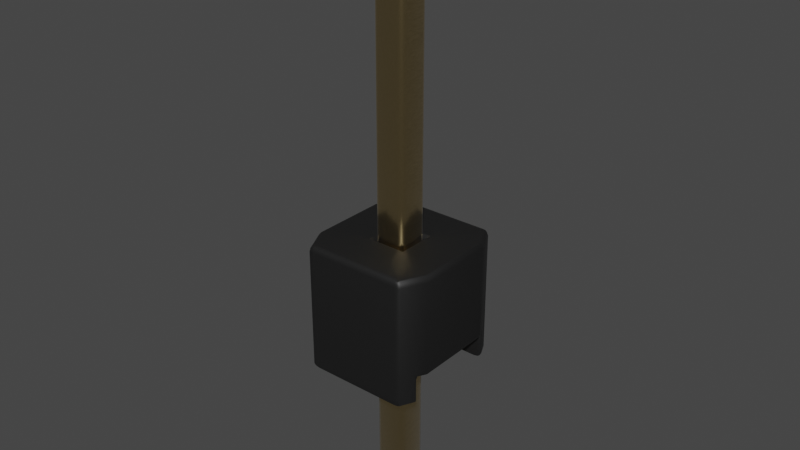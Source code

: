 # Source: PinHeader_1x1_P2.54mm_Drill1.1mm.blend  (saved by Blender 3.2.14; exported with 4.5.12 LTS)
import bpy
from mathutils import Matrix  # noqa: F401  (used for matrix-valued properties, if any)

bpy.ops.wm.read_factory_settings(use_empty=True)
scene = bpy.context.scene
scene.name = 'Scene'

# ---- collections
col_collection = bpy.data.collections.new('Collection'); scene.collection.children.link(col_collection)

# ---- materials (node trees are filled in below, after node groups)
mat_plastic_matte_black = bpy.data.materials.new('plastic_matte_black')
mat_plastic_matte_black.use_transparent_shadow = False
mat_plastic_matte_black.preview_render_type = 'CUBE'
mat_metal_goldpins_1 = bpy.data.materials.new('metal_goldpins_1')
mat_metal_goldpins_1.alpha_threshold = 0.0
mat_metal_goldpins_1.use_transparent_shadow = False
mat_metal_goldpins_1.preview_render_type = 'CUBE'
mat_metal_goldpins_1.diffuse_color = (0.5, 0.4018, 0.08046, 1.0)
mat_metal_goldpins_1.specular_color = (0.01, 0.05, 0.01)
mat_metal_goldpins_1.roughness = 0.5

# ---- node groups
ng_auto_smooth = bpy.data.node_groups.new('Auto Smooth', 'GeometryNodeTree')
_s = ng_auto_smooth.interface.new_socket(name='Geometry', in_out='OUTPUT', socket_type='NodeSocketGeometry')
_s = ng_auto_smooth.interface.new_socket(name='Geometry', in_out='INPUT', socket_type='NodeSocketGeometry')
_s = ng_auto_smooth.interface.new_socket(name='Angle', in_out='INPUT', socket_type='NodeSocketFloat')
_s.subtype = 'ANGLE'
_s.min_value = 0.0
_s.max_value = 3.142
ng_auto_smooth.is_modifier = True
_N = ng_auto_smooth.nodes; _L = ng_auto_smooth.links
n0 = _N.new('NodeGroupOutput'); n0.name = 'Group Output'; n0.location = (480, -100)
n1 = _N.new('NodeGroupInput'); n1.name = 'Group Input'; n1.location = (-420, -300)
n2 = _N.new('NodeGroupInput'); n2.name = 'Group Input.001'; n2.location = (-60, -100)
n3 = _N.new('GeometryNodeSetShadeSmooth'); n3.name = 'Set Shade Smooth'; n3.location = (120, -100)
n3.domain = 'EDGE'
n4 = _N.new('GeometryNodeSetShadeSmooth'); n4.name = 'Set Shade Smooth.001'; n4.location = (300, -100)
n5 = _N.new('GeometryNodeInputMeshEdgeAngle'); n5.name = 'Edge Angle'; n5.location = (-420, -220)
n6 = _N.new('GeometryNodeInputEdgeSmooth'); n6.name = 'Is Edge Smooth'; n6.location = (-60, -160)
n7 = _N.new('GeometryNodeInputShadeSmooth'); n7.name = 'Is Face Smooth'; n7.location = (-240, -340)
n8 = _N.new('FunctionNodeBooleanMath'); n8.name = 'Boolean Math'; n8.location = (-60, -220)
n9 = _N.new('FunctionNodeCompare'); n9.name = 'Compare'; n9.location = (-240, -180)
n9.operation = 'LESS_EQUAL'
_L.new(n5.outputs[0], n9.inputs[0])
_L.new(n4.outputs[0], n0.inputs[0])
_L.new(n1.outputs[1], n9.inputs[1])
_L.new(n9.outputs[0], n8.inputs[0])
_L.new(n7.outputs[0], n8.inputs[1])
_L.new(n2.outputs[0], n3.inputs[0])
_L.new(n6.outputs[0], n3.inputs[1])
_L.new(n3.outputs[0], n4.inputs[0])
_L.new(n8.outputs[0], n3.inputs[2])
n0.is_active_output = True

# ---- material node trees
mat_plastic_matte_black.use_nodes = True; mat_plastic_matte_black.node_tree.nodes.clear()
_N = mat_plastic_matte_black.node_tree.nodes; _L = mat_plastic_matte_black.node_tree.links
n0 = _N.new('ShaderNodeOutputMaterial'); n0.name = 'Material Output'; n0.location = (463, 300)
n1 = _N.new('ShaderNodeBsdfPrincipled'); n1.name = 'Principled BSDF'; n1.location = (173, 300)
n1.distribution = 'GGX'
n1.subsurface_method = 'BURLEY'
n1.inputs[1].default_value = 0.06818
n1.inputs[2].default_value = 0.5182
n1.inputs[3].default_value = 1.45
n1.inputs[13].default_value = 0.6432
n1.inputs[20].default_value = 0.1027
n1.inputs[27].default_value = (0.0, 0.0, 0.0, 1.0)
n1.inputs[28].default_value = 1.0
n2 = _N.new('ShaderNodeTexCoord'); n2.name = 'Texture Coordinate'; n2.location = (-1001, 105)
n3 = _N.new('ShaderNodeBump'); n3.name = 'Bump'; n3.location = (-135, -86)
n3.inputs[0].default_value = 0.1
n3.inputs[1].default_value = 0.4
n3.inputs[2].default_value = 1.0
n4 = _N.new('ShaderNodeMapping'); n4.name = 'Mapping'; n4.location = (-755, 143)
n4.inputs[3].default_value = (2.0, 2.0, 2.0)
n5 = _N.new('ShaderNodeValToRGB'); n5.name = 'ColorRamp'; n5.location = (-147, 213)
while len(n5.color_ramp.elements) > 1: n5.color_ramp.elements.remove(n5.color_ramp.elements[-1])
n5.color_ramp.elements[0].position = 0.0; n5.color_ramp.elements[0].color = (0.005014, 0.005014, 0.005014, 1.0)
_e = n5.color_ramp.elements.new(0.9955); _e.color = (0.01269, 0.01269, 0.01269, 1.0)
n6 = _N.new('ShaderNodeTexNoise'); n6.name = 'Noise Texture'; n6.location = (-455, 203)
n6.inputs[2].default_value = 200.0
n6.inputs[3].default_value = 5.6
n6.inputs[4].default_value = 0.5208
_L.new(n1.outputs[0], n0.inputs[0])
_L.new(n6.outputs[0], n5.inputs[0])
_L.new(n5.outputs[0], n1.inputs[0])
_L.new(n2.outputs[2], n4.inputs[0])
_L.new(n4.outputs[0], n6.inputs[0])
_L.new(n6.outputs[0], n3.inputs[3])
_L.new(n3.outputs[0], n1.inputs[5])
n0.is_active_output = True
mat_metal_goldpins_1.use_nodes = True; mat_metal_goldpins_1.node_tree.nodes.clear()
_N = mat_metal_goldpins_1.node_tree.nodes; _L = mat_metal_goldpins_1.node_tree.links
n0 = _N.new('ShaderNodeOutputMaterial'); n0.name = 'Material Output'; n0.location = (398, 300)
n1 = _N.new('ShaderNodeBsdfPrincipled'); n1.name = 'Principled BSDF'; n1.location = (108, 300)
n1.distribution = 'GGX'
n1.subsurface_method = 'BURLEY'
n1.inputs[1].default_value = 1.0
n1.inputs[2].default_value = 0.1841
n1.inputs[3].default_value = 1.45
n1.inputs[8].default_value = 1.0
n1.inputs[10].default_value = 0.02727
n1.inputs[13].default_value = 0.475
n1.inputs[20].default_value = 0.2891
n1.inputs[24].default_value = 0.03545
n1.inputs[27].default_value = (0.0, 0.0, 0.0, 1.0)
n1.inputs[28].default_value = 1.0
n2 = _N.new('ShaderNodeMapping'); n2.name = 'Mapping'; n2.location = (-783, 233)
n2.vector_type = 'VECTOR'
n2.inputs[3].default_value = (29.8, 40.0, 1.0)
n3 = _N.new('ShaderNodeTexCoord'); n3.name = 'Texture Coordinate'; n3.location = (-1071, 295)
n4 = _N.new('ShaderNodeTexNoise'); n4.name = 'Noise Texture'; n4.location = (-553, 188)
n4.inputs[3].default_value = 13.2
n4.inputs[4].default_value = 0.8833
n4.inputs[8].default_value = 4.0
n5 = _N.new('ShaderNodeValToRGB'); n5.name = 'ColorRamp'; n5.location = (-286, 264)
while len(n5.color_ramp.elements) > 1: n5.color_ramp.elements.remove(n5.color_ramp.elements[-1])
n5.color_ramp.elements[0].position = 0.3295; n5.color_ramp.elements[0].color = (0.9756, 0.7616, 0.4151, 1.0)
_e = n5.color_ramp.elements.new(0.8); _e.color = (0.2997, 0.2211, 0.05513, 1.0)
n6 = _N.new('ShaderNodeMix'); n6.name = 'Mix'; n6.location = (-62, 180)
n6.data_type = 'RGBA'
n6.inputs[0].default_value = 0.02727
n6.inputs[7].default_value = (0.5518, 0.2626, 0.03915, 1.0)
_L.new(n1.outputs[0], n0.inputs[0])
_L.new(n2.outputs[0], n4.inputs[0])
_L.new(n3.outputs[0], n2.inputs[0])
_L.new(n4.outputs[0], n5.inputs[0])
_L.new(n5.outputs[0], n6.inputs[6])
_L.new(n6.outputs[2], n1.inputs[0])
n0.is_active_output = True

# ---- world
world_world = bpy.data.worlds.new('World'); scene.world = world_world
world_world.use_nodes = True; world_world.node_tree.nodes.clear()
_N = world_world.node_tree.nodes; _L = world_world.node_tree.links
n0 = _N.new('ShaderNodeOutputWorld'); n0.name = 'World Output'; n0.location = (300, 300)
n1 = _N.new('ShaderNodeBackground'); n1.name = 'Background'; n1.location = (10, 300)
n1.inputs[0].default_value = (0.05088, 0.05088, 0.05088, 1.0)
_L.new(n1.outputs[0], n0.inputs[0])
n0.is_active_output = True
world_world.color = (0.05088, 0.05088, 0.05088)
world_world.use_sun_shadow = False
world_world.sun_shadow_jitter_overblur = 0.0

# ---- meshes
me_shape_9_indexedfaceset_003 = bpy.data.meshes.new('SHAPE_9_IndexedFaceSet.003')
me_shape_9_indexedfaceset_003.from_pydata([(0.126, 0.1969, -0.126), (0.126, 1.0, -0.126), (-0.4016, -2.98e-08, 0.5), (0.4016, -2.98e-08, 0.5), (-0.4016, -2.98e-08, -0.5), (0.5, 0.1969, 0.3031), (-0.5, 1.0, -0.3031), (-0.5, 1.0, 0.3031), (0.4744, -2.98e-08, 0.3543), (0.4744, 0.1969, 0.3543), (-0.4744, -2.98e-08, -0.3543), (-0.4016, 1.0, -0.5), (0.5, 1.0, -0.3031), (0.5, 0.1969, -0.3031), (0.4744, 0.1969, -0.3543), (0.4744, -2.98e-08, -0.3543), (0.126, 0.1969, 0.126), (-0.126, 0.1969, 0.126), (-0.126, 1.0, 0.126), (-0.126, 0.1969, -0.126), (0.5, 1.0, 0.3031), (-0.126, 1.0, -0.126), (0.126, 1.0, 0.126), (0.4016, 1.0, -0.5), (0.4016, -2.98e-08, -0.5), (0.4016, 1.0, 0.5), (-0.4016, 1.0, 0.5), (-0.4744, -2.98e-08, 0.3543), (-0.4744, 0.1969, -0.3543), (-0.4744, 0.1969, 0.3543), (-0.5, 0.1969, 0.3031), (-0.5, 0.1969, -0.3031), (-0.126, -1.102, 0.126), (0.04724, 3.362, 0.04724), (-0.04724, 3.362, -0.04724), (0.126, -1.102, 0.126), (-0.126, -1.102, -0.126), (0.126, -1.102, -0.126), (-0.126, 3.283, 0.126), (-0.04724, 3.362, 0.04724), (-0.126, 3.283, -0.126), (0.126, 3.283, -0.126), (0.126, 3.283, 0.126), (0.04724, 3.362, -0.04724), (0.04724, -1.181, -0.04724), (-0.04724, -1.181, -0.04724), (0.04724, -1.181, 0.04724), (-0.04724, -1.181, 0.04724)], [], [(22, 0, 1), (22, 16, 0), (8, 27, 2), (8, 2, 3), (24, 10, 15), (24, 4, 10), (20, 12, 13), (20, 13, 5), (7, 31, 6), (7, 30, 31), (29, 2, 27), (7, 29, 30), (26, 29, 7), (26, 2, 29), (9, 8, 3), (25, 9, 3), (20, 5, 9), (20, 9, 25), (28, 10, 4), (11, 28, 4), (6, 31, 28), (6, 28, 11), (14, 24, 15), (12, 14, 13), (23, 14, 12), (23, 24, 14), (18, 16, 22), (18, 17, 16), (18, 19, 17), (21, 19, 18), (0, 19, 21), (0, 21, 1), (21, 6, 11), (1, 11, 23), (1, 21, 11), (18, 7, 6), (18, 6, 21), (26, 7, 18), (12, 1, 23), (22, 26, 18), (20, 22, 1), (20, 1, 12), (25, 22, 20), (25, 26, 22), (11, 24, 23), (11, 4, 24), (3, 26, 25), (3, 2, 26), (8, 29, 27), (9, 29, 8), (14, 10, 28), (15, 10, 14), (17, 30, 29), (31, 30, 17), (16, 17, 29), (19, 28, 31), (19, 31, 17), (9, 16, 29), (5, 16, 9), (0, 16, 5), (13, 0, 5), (14, 19, 0), (14, 28, 19), (14, 0, 13), (47, 44, 45), (47, 46, 44), (38, 32, 36), (38, 36, 40), (33, 39, 34), (33, 34, 43), (35, 42, 41), (35, 41, 37), (41, 40, 36), (41, 36, 37), (42, 35, 32), (42, 32, 38), (42, 38, 39), (42, 39, 33), (38, 40, 34), (38, 34, 39), (33, 43, 41), (33, 41, 42), (34, 41, 43), (34, 40, 41), (37, 36, 45), (44, 37, 45), (35, 44, 46), (35, 37, 44), (32, 45, 36), (47, 45, 32), (47, 35, 46), (32, 35, 47)])
me_shape_9_indexedfaceset_003.polygons.foreach_set('use_smooth', [True] * 92)
me_shape_9_indexedfaceset_003.polygons.foreach_set('material_index', [0, 0, 0, 0, 0, 0, 0, 0, 0, 0, 0, 0, 0, 0, 0, 0, 0, 0, 0, 0, 0, 0, 0, 0, 0, 0, 0, 0, 0, 0, 0, 0, 0, 0, 0, 0, 0, 0, 0, 0, 0, 0, 0, 0, 0, 0, 0, 0, 0, 0, 0, 0, 0, 0, 0, 0, 0, 0, 0, 0, 0, 0, 0, 0, 1, 1, 1, 1, 1, 1, 1, 1, 1, 1, 1, 1, 1, 1, 1, 1, 1, 1, 1, 1, 1, 1, 1, 1, 1, 1, 1, 1])
_uv = me_shape_9_indexedfaceset_003.uv_layers.new(name='UVMap')
_uv.uv.foreach_set('vector', [1.0, 1.0, 0.0, 0.0, 1.0, 0.0, 1.0, 1.0, 0.0, 1.0, 0.0, 0.0, 1.0, 0.0, 0.0, 0.0, 0.07676, 1.0, 1.0, 0.0, 0.07676, 1.0, 0.9232, 1.0, 0.9232, 0.0, 0.0, 1.0, 1.0, 1.0, 0.9232, 0.0, 0.07676, 0.0, 0.0, 1.0, 1.0, 1.0, 1.0, 0.0, 0.0, 0.0, 1.0, 1.0, 0.0, 0.0, 0.0, 1.0, 1.0, 1.0, 0.0, 0.0, 1.0, 0.0, 1.0, 1.0, 0.0, 1.0, 0.0, 0.0, 0.1969, 0.26, 0.0, 1.0, 0.0, 0.26, 1.0, 0.0, 0.1969, 0.26, 0.1969, 0.0, 1.0, 1.0, 0.1969, 0.26, 1.0, 0.0, 1.0, 1.0, 0.0, 1.0, 0.1969, 0.26, 0.1969, 0.26, 0.0, 0.26, 0.0, 1.0, 1.0, 1.0, 0.1969, 0.26, 0.0, 1.0, 1.0, 0.0, 0.1969, 0.0, 0.1969, 0.26, 1.0, 0.0, 0.1969, 0.26, 1.0, 1.0, 0.1969, 0.74, 0.0, 0.74, 0.0, 0.0, 1.0, 0.0, 0.1969, 0.74, 0.0, 0.0, 1.0, 1.0, 0.1969, 1.0, 0.1969, 0.74, 1.0, 1.0, 0.1969, 0.74, 1.0, 0.0, 0.1969, 0.74, 0.0, 0.0, 0.0, 0.74, 1.0, 1.0, 0.1969, 0.74, 0.1969, 1.0, 1.0, 0.0, 0.1969, 0.74, 1.0, 1.0, 1.0, 0.0, 0.0, 0.0, 0.1969, 0.74, 1.0, 0.0, 0.0, 1.0, 1.0, 1.0, 1.0, 0.0, 0.0, 0.0, 0.0, 1.0, 1.0, 1.0, 0.0, 0.0, 0.0, 1.0, 1.0, 0.0, 0.0, 0.0, 1.0, 1.0, 0.0, 1.0, 0.0, 0.0, 1.0, 0.0, 0.0, 1.0, 1.0, 0.0, 1.0, 1.0, 0.374, 0.374, 0.0, 0.1969, 0.09843, 0.0, 0.626, 0.374, 0.09843, 0.0, 0.9016, 0.0, 0.626, 0.374, 0.374, 0.374, 0.09843, 0.0, 0.374, 0.626, 0.0, 0.8031, 0.0, 0.1969, 0.374, 0.626, 0.0, 0.1969, 0.374, 0.374, 0.09843, 1.0, 0.0, 0.8031, 0.374, 0.626, 1.0, 0.1969, 0.626, 0.374, 0.9016, 0.0, 0.626, 0.626, 0.09843, 1.0, 0.374, 0.626, 1.0, 0.8031, 0.626, 0.626, 0.626, 0.374, 1.0, 0.8031, 0.626, 0.374, 1.0, 0.1969, 0.9016, 1.0, 0.626, 0.626, 1.0, 0.8031, 0.9016, 1.0, 0.09843, 1.0, 0.626, 0.626, 1.0, 0.0, 0.0, 1.0, 1.0, 1.0, 1.0, 0.0, 0.0, 0.0, 0.0, 1.0, 0.0, 1.0, 1.0, 0.0, 1.0, 1.0, 0.0, 1.0, 0.0, 0.0, 1.0, 0.0, 1.0, 0.0, 0.0, 1.0, 0.0, 0.0, 1.0, 1.0, 0.0, 1.0, 1.0, 0.0, 1.0, 1.0, 0.0, 0.0, 0.0, 1.0, 1.0, 0.0, 0.0, 0.0, 1.0, 1.0, 0.374, 0.6778, 0.0, 0.9278, 0.02559, 1.0, 0.0, 0.07222, 0.0, 0.9278, 0.374, 0.6778, 0.626, 0.6778, 0.374, 0.6778, 0.02559, 1.0, 0.374, 0.3222, 0.02559, 0.0, 0.0, 0.07222, 0.374, 0.3222, 0.0, 0.07222, 0.374, 0.6778, 0.9744, 1.0, 0.626, 0.6778, 0.02559, 1.0, 1.0, 0.9278, 0.626, 0.6778, 0.9744, 1.0, 0.626, 0.3222, 0.626, 0.6778, 1.0, 0.9278, 1.0, 0.07222, 0.626, 0.3222, 1.0, 0.9278, 0.9744, 0.0, 0.374, 0.3222, 0.626, 0.3222, 0.9744, 0.0, 0.02559, 0.0, 0.374, 0.3222, 0.9744, 0.0, 0.626, 0.3222, 1.0, 0.07222, 0.0, 1.0, 1.0, 0.0, 0.0, 0.0, 0.0, 1.0, 1.0, 1.0, 1.0, 0.0, 0.0, 1.0, 1.0, 1.0, 1.0, 0.0, 0.0, 1.0, 1.0, 0.0, 0.0, 0.0, 1.0, 1.0, 0.0, 1.0, 0.0, 0.0, 1.0, 1.0, 0.0, 0.0, 1.0, 0.0, 1.0, 1.0, 0.0, 1.0, 0.0, 0.0, 1.0, 1.0, 0.0, 0.0, 1.0, 0.0, 0.0, 1.0, 0.0, 0.0, 1.0, 0.0, 0.0, 1.0, 1.0, 0.0, 1.0, 1.0, 0.0, 1.0, 1.0, 1.0, 1.0, 0.0, 0.0, 1.0, 1.0, 0.0, 0.0, 0.0, 1.0, 1.0, 0.0, 1.0, 0.3125, 0.0, 1.0, 1.0, 0.3125, 0.0, 0.6875, 0.0, 1.0, 0.0, 0.0, 0.0, 0.3125, 1.0, 1.0, 0.0, 0.3125, 1.0, 0.6875, 1.0, 0.6875, 0.0, 0.3125, 0.0, 0.0, 1.0, 0.6875, 0.0, 0.0, 1.0, 1.0, 1.0, 0.3125, 1.0, 1.0, 0.0, 0.6875, 1.0, 0.3125, 1.0, 0.0, 0.0, 1.0, 0.0, 1.0, 0.0, 0.0, 0.0, 0.3125, 1.0, 0.6875, 1.0, 1.0, 0.0, 0.3125, 1.0, 1.0, 1.0, 0.3125, 0.0, 0.6875, 0.0, 1.0, 1.0, 0.0, 1.0, 0.3125, 0.0, 1.0, 0.0, 0.3125, 1.0, 0.0, 0.0, 0.6875, 1.0, 0.3125, 1.0, 1.0, 0.0, 0.3125, 0.0, 1.0, 1.0, 0.6875, 0.0, 0.0, 1.0, 1.0, 1.0, 0.3125, 0.0])
me_shape_9_indexedfaceset_003.materials.append(mat_plastic_matte_black)
me_shape_9_indexedfaceset_003.materials.append(mat_metal_goldpins_1)
me_shape_9_indexedfaceset_003.update()

# ---- objects
ob_shape_9_indexedfaceset = bpy.data.objects.new('SHAPE_9_IndexedFaceSet', me_shape_9_indexedfaceset_003)

# ---- transforms, parenting, visibility, modifiers, constraints
ob_shape_9_indexedfaceset.location = (0.0, -7.105e-15, 1.192e-07)
ob_shape_9_indexedfaceset.rotation_euler = (1.571, 0.0, -0.0)
ob_shape_9_indexedfaceset.scale = (2.54, 2.54, 2.54)
_m = ob_shape_9_indexedfaceset.modifiers.new('Bevel', 'BEVEL')
_m.segments = 3
_m = ob_shape_9_indexedfaceset.modifiers.new('Auto Smooth', 'NODES')
_m.node_group = ng_auto_smooth
_gi = [s.identifier for s in ng_auto_smooth.interface.items_tree if s.item_type == 'SOCKET' and s.in_out == 'INPUT']
_m[_gi[1]] = 0.5236  # Angle

# ---- collection membership
col_collection.objects.link(ob_shape_9_indexedfaceset)

# ---- scene / render settings (as saved in the file)
scene.frame_start = 1; scene.frame_end = 250; scene.frame_set(1)
scene.render.engine = 'BLENDER_EEVEE_NEXT'
scene.cycles.sampling_pattern = 'TABULATED_SOBOL'
scene.cycles.use_light_tree = False
scene.view_settings.view_transform = 'Filmic'
bpy.context.view_layer.update()

# ---- added for rendering (the .blend has no active camera and no usable light): camera, sun
cam_auto = bpy.data.cameras.new('AutoCamera')
cam_auto.lens = 50.0
cam_auto.sensor_width = 36.0
cam_auto.clip_end = 1000.0
ob_auto_camera = bpy.data.objects.new('AutoCamera', cam_auto)
scene.collection.objects.link(ob_auto_camera)
ob_auto_camera.location = (11.1824, -13.4189, 11.7159)
ob_auto_camera.rotation_euler = (1.09748, -7.21219e-08, 0.694738)
scene.camera = ob_auto_camera
light_auto_sun = bpy.data.lights.new('AutoSun', 'SUN')
light_auto_sun.energy = 3.0
light_auto_sun.angle = 0.0523599
ob_auto_sun = bpy.data.objects.new('AutoSun', light_auto_sun)
scene.collection.objects.link(ob_auto_sun)
ob_auto_sun.rotation_euler = (0.872665, 0.174533, 0.523599)
bpy.context.view_layer.update()
